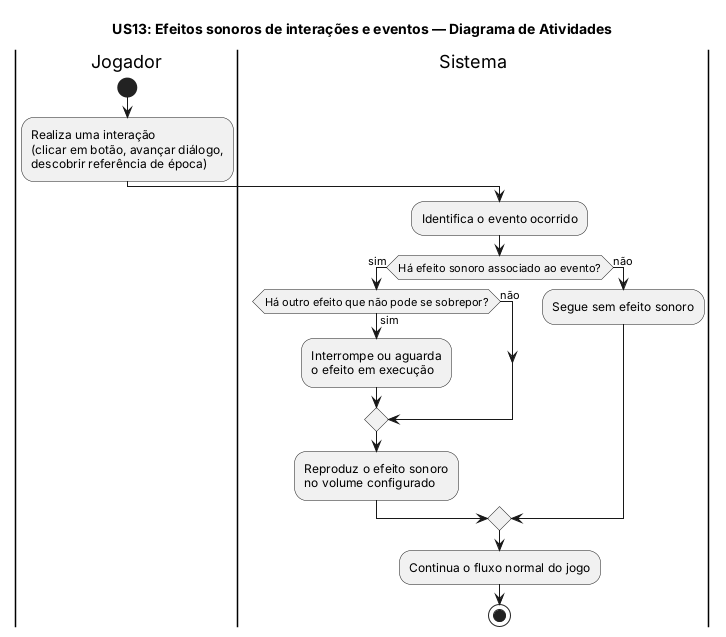

The diagram above was rendered by PlantUML. Its source (embedded in the PNG):
@startuml
title US13: Efeitos sonoros de interações e eventos — Diagrama de Atividades

|Jogador|
start
:Realiza uma interação
(clicar em botão, avançar diálogo,
descobrir referência de época);

|Sistema|
:Identifica o evento ocorrido;

if (Há efeito sonoro associado ao evento?) then (sim)
  if (Há outro efeito que não pode se sobrepor?) then (sim)
    :Interrompe ou aguarda
    o efeito em execução;
  else (não)
  endif
  :Reproduz o efeito sonoro
  no volume configurado;
else (não)
  :Segue sem efeito sonoro;
endif

:Continua o fluxo normal do jogo;
stop
@enduml